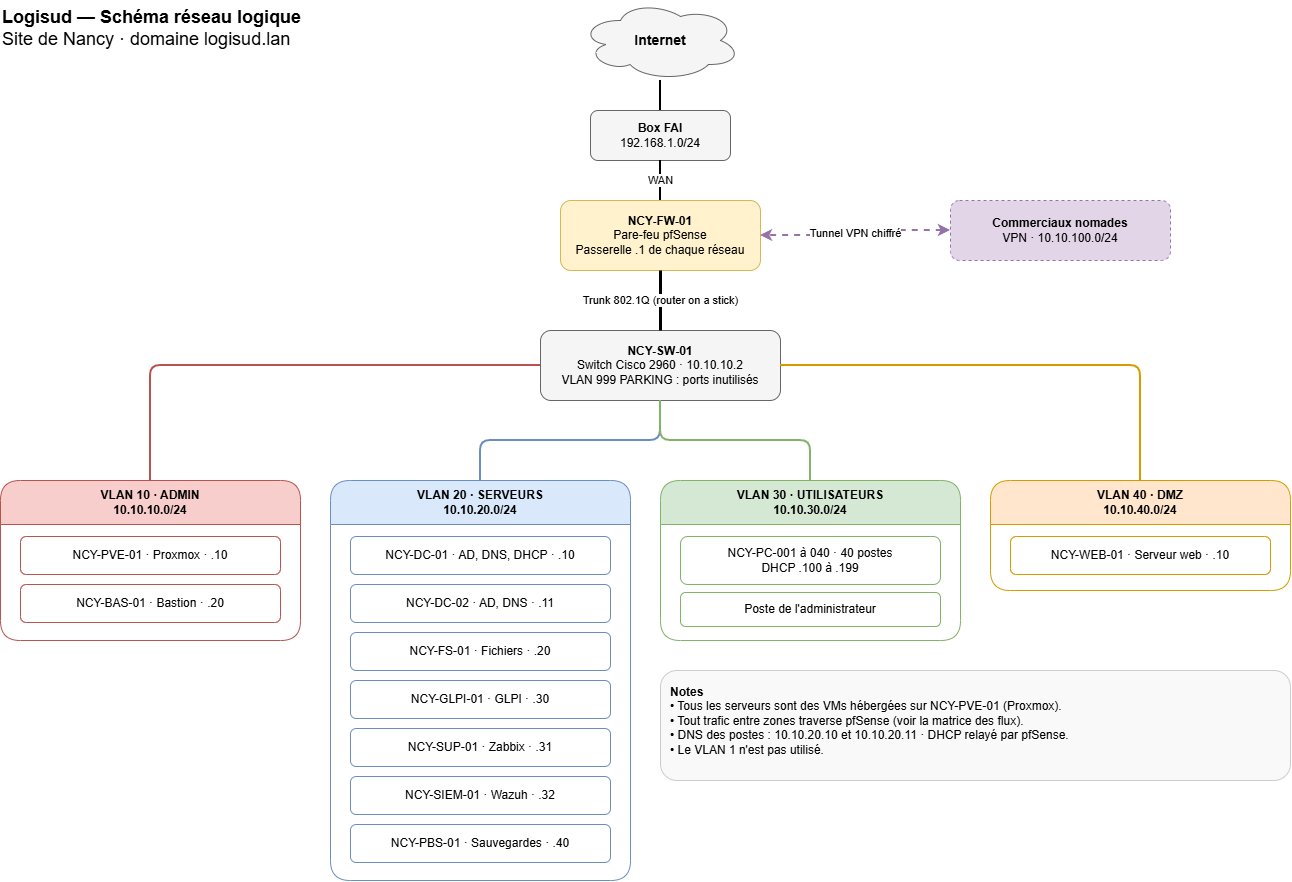

The diagram above was exported from draw.io. Its source (the exported page's mxGraphModel, read from the mxfile embedded in the PNG):
<mxGraphModel dx="1454" dy="1135" grid="1" gridSize="10" guides="1" tooltips="1" connect="1" arrows="1" fold="1" page="1" pageScale="1" pageWidth="1360" pageHeight="1020" math="0" shadow="0">
  <root>
    <mxCell id="0" />
    <mxCell id="1" parent="0" />
    <mxCell id="title" parent="1" style="text;html=1;align=left;verticalAlign=top;fontSize=18;" value="&lt;b&gt;Logisud — Schéma réseau logique&lt;/b&gt;&lt;br&gt;Site de Nancy · domaine logisud.lan" vertex="1">
      <mxGeometry height="60" width="420" x="20" y="20" as="geometry" />
    </mxCell>
    <mxCell id="internet" parent="1" style="ellipse;shape=cloud;whiteSpace=wrap;html=1;fillColor=#f5f5f5;strokeColor=#666666;fontSize=14;" value="&lt;b&gt;Internet&lt;/b&gt;" vertex="1">
      <mxGeometry height="80" width="160" x="600" y="20" as="geometry" />
    </mxCell>
    <mxCell id="box" parent="1" style="rounded=1;whiteSpace=wrap;html=1;fillColor=#f5f5f5;strokeColor=#666666;" value="&lt;b&gt;Box FAI&lt;/b&gt;&lt;br&gt;192.168.1.0/24" vertex="1">
      <mxGeometry height="50" width="140" x="610" y="130" as="geometry" />
    </mxCell>
    <mxCell id="fw" parent="1" style="rounded=1;whiteSpace=wrap;html=1;fillColor=#fff2cc;strokeColor=#d6b656;fontSize=12;" value="&lt;b&gt;NCY-FW-01&lt;/b&gt;&lt;br&gt;Pare-feu pfSense&lt;br&gt;Passerelle .1 de chaque réseau" vertex="1">
      <mxGeometry height="70" width="200" x="580" y="220" as="geometry" />
    </mxCell>
    <mxCell id="vpn" parent="1" style="rounded=1;whiteSpace=wrap;html=1;fillColor=#e1d5e7;strokeColor=#9673a6;dashed=1;" value="&lt;b&gt;Commerciaux nomades&lt;/b&gt;&lt;br&gt;VPN · 10.10.100.0/24" vertex="1">
      <mxGeometry height="60" width="220" x="970" y="220" as="geometry" />
    </mxCell>
    <mxCell id="sw" parent="1" style="rounded=1;whiteSpace=wrap;html=1;fillColor=#f5f5f5;strokeColor=#666666;" value="&lt;b&gt;NCY-SW-01&lt;/b&gt;&lt;br&gt;Switch Cisco 2960 · 10.10.10.2&lt;br&gt;VLAN 999 PARKING : ports inutilisés" vertex="1">
      <mxGeometry height="70" width="240" x="560" y="350" as="geometry" />
    </mxCell>
    <mxCell id="admin" parent="1" style="swimlane;whiteSpace=wrap;html=1;startSize=44;fillColor=#f8cecc;strokeColor=#b85450;fontStyle=1;rounded=1;" value="VLAN 10 · ADMIN&lt;br&gt;10.10.10.0/24" vertex="1">
      <mxGeometry height="160" width="300" x="20" y="500" as="geometry" />
    </mxCell>
    <mxCell id="pve" parent="admin" style="rounded=1;whiteSpace=wrap;html=1;fillColor=#ffffff;strokeColor=#b85450;" value="NCY-PVE-01 · Proxmox · .10" vertex="1">
      <mxGeometry height="38" width="260" x="20" y="56" as="geometry" />
    </mxCell>
    <mxCell id="bas" parent="admin" style="rounded=1;whiteSpace=wrap;html=1;fillColor=#ffffff;strokeColor=#b85450;" value="NCY-BAS-01 · Bastion · .20" vertex="1">
      <mxGeometry height="38" width="260" x="20" y="104" as="geometry" />
    </mxCell>
    <mxCell id="srv" parent="1" style="swimlane;whiteSpace=wrap;html=1;startSize=44;fillColor=#dae8fc;strokeColor=#6c8ebf;fontStyle=1;rounded=1;" value="VLAN 20 · SERVEURS&lt;br&gt;10.10.20.0/24" vertex="1">
      <mxGeometry height="400" width="300" x="350" y="500" as="geometry" />
    </mxCell>
    <mxCell id="dc1" parent="srv" style="rounded=1;whiteSpace=wrap;html=1;fillColor=#ffffff;strokeColor=#6c8ebf;" value="NCY-DC-01 · AD, DNS, DHCP · .10" vertex="1">
      <mxGeometry height="38" width="260" x="20" y="56" as="geometry" />
    </mxCell>
    <mxCell id="dc2" parent="srv" style="rounded=1;whiteSpace=wrap;html=1;fillColor=#ffffff;strokeColor=#6c8ebf;" value="NCY-DC-02 · AD, DNS · .11" vertex="1">
      <mxGeometry height="38" width="260" x="20" y="104" as="geometry" />
    </mxCell>
    <mxCell id="fs" parent="srv" style="rounded=1;whiteSpace=wrap;html=1;fillColor=#ffffff;strokeColor=#6c8ebf;" value="NCY-FS-01 · Fichiers · .20" vertex="1">
      <mxGeometry height="38" width="260" x="20" y="152" as="geometry" />
    </mxCell>
    <mxCell id="glpi" parent="srv" style="rounded=1;whiteSpace=wrap;html=1;fillColor=#ffffff;strokeColor=#6c8ebf;" value="NCY-GLPI-01 · GLPI · .30" vertex="1">
      <mxGeometry height="38" width="260" x="20" y="200" as="geometry" />
    </mxCell>
    <mxCell id="sup" parent="srv" style="rounded=1;whiteSpace=wrap;html=1;fillColor=#ffffff;strokeColor=#6c8ebf;" value="NCY-SUP-01 · Zabbix · .31" vertex="1">
      <mxGeometry height="38" width="260" x="20" y="248" as="geometry" />
    </mxCell>
    <mxCell id="siem" parent="srv" style="rounded=1;whiteSpace=wrap;html=1;fillColor=#ffffff;strokeColor=#6c8ebf;" value="NCY-SIEM-01 · Wazuh · .32" vertex="1">
      <mxGeometry height="38" width="260" x="20" y="296" as="geometry" />
    </mxCell>
    <mxCell id="pbs" parent="srv" style="rounded=1;whiteSpace=wrap;html=1;fillColor=#ffffff;strokeColor=#6c8ebf;" value="NCY-PBS-01 · Sauvegardes · .40" vertex="1">
      <mxGeometry height="38" width="260" x="20" y="344" as="geometry" />
    </mxCell>
    <mxCell id="usr" parent="1" style="swimlane;whiteSpace=wrap;html=1;startSize=44;fillColor=#d5e8d4;strokeColor=#82b366;fontStyle=1;rounded=1;" value="VLAN 30 · UTILISATEURS&lt;br&gt;10.10.30.0/24" vertex="1">
      <mxGeometry height="160" width="300" x="680" y="500" as="geometry" />
    </mxCell>
    <mxCell id="pcs" parent="usr" style="rounded=1;whiteSpace=wrap;html=1;fillColor=#ffffff;strokeColor=#82b366;" value="NCY-PC-001 à 040 · 40 postes&lt;br&gt;DHCP .100 à .199" vertex="1">
      <mxGeometry height="48" width="260" x="20" y="56" as="geometry" />
    </mxCell>
    <mxCell id="pcadm" parent="usr" style="rounded=1;whiteSpace=wrap;html=1;fillColor=#ffffff;strokeColor=#82b366;" value="Poste de l'administrateur" vertex="1">
      <mxGeometry height="34" width="260" x="20" y="112" as="geometry" />
    </mxCell>
    <mxCell id="dmz" parent="1" style="swimlane;whiteSpace=wrap;html=1;startSize=44;fillColor=#ffe6cc;strokeColor=#d79b00;fontStyle=1;rounded=1;" value="VLAN 40 · DMZ&lt;br&gt;10.10.40.0/24" vertex="1">
      <mxGeometry height="110" width="300" x="1010" y="500" as="geometry" />
    </mxCell>
    <mxCell id="web" parent="dmz" style="rounded=1;whiteSpace=wrap;html=1;fillColor=#ffffff;strokeColor=#d79b00;" value="NCY-WEB-01 · Serveur web · .10" vertex="1">
      <mxGeometry height="38" width="260" x="20" y="56" as="geometry" />
    </mxCell>
    <mxCell id="e1" edge="1" parent="1" source="internet" style="endArrow=none;html=1;strokeWidth=2;" target="box">
      <mxGeometry relative="1" as="geometry" />
    </mxCell>
    <mxCell id="e2" edge="1" parent="1" source="box" style="endArrow=none;html=1;strokeWidth=2;labelBackgroundColor=#ffffff;" target="fw" value="WAN">
      <mxGeometry relative="1" as="geometry" />
    </mxCell>
    <mxCell id="e3" edge="1" parent="1" source="vpn" style="endArrow=classic;startArrow=classic;html=1;dashed=1;strokeColor=#9673a6;strokeWidth=2;labelBackgroundColor=#ffffff;edgeStyle=orthogonalEdgeStyle;" target="fw" value="Tunnel VPN chiffré">
      <mxGeometry relative="1" as="geometry" />
    </mxCell>
    <mxCell id="e4" edge="1" parent="1" source="fw" style="endArrow=none;html=1;strokeWidth=3;labelBackgroundColor=#ffffff;" target="sw" value="Trunk 802.1Q (router on a stick)">
      <mxGeometry relative="1" as="geometry" />
    </mxCell>
    <mxCell id="e5" edge="1" parent="1" source="sw" style="endArrow=none;html=1;strokeWidth=2;strokeColor=#b85450;edgeStyle=orthogonalEdgeStyle;" target="admin">
      <mxGeometry relative="1" as="geometry" />
    </mxCell>
    <mxCell id="e6" edge="1" parent="1" source="sw" style="endArrow=none;html=1;strokeWidth=2;strokeColor=#6c8ebf;edgeStyle=orthogonalEdgeStyle;" target="srv">
      <mxGeometry relative="1" as="geometry" />
    </mxCell>
    <mxCell id="e7" edge="1" parent="1" source="sw" style="endArrow=none;html=1;strokeWidth=2;strokeColor=#82b366;edgeStyle=orthogonalEdgeStyle;" target="usr">
      <mxGeometry relative="1" as="geometry" />
    </mxCell>
    <mxCell id="e8" edge="1" parent="1" source="sw" style="endArrow=none;html=1;strokeWidth=2;strokeColor=#d79b00;edgeStyle=orthogonalEdgeStyle;" target="dmz">
      <mxGeometry relative="1" as="geometry" />
    </mxCell>
    <mxCell id="note" parent="1" style="text;html=1;align=left;verticalAlign=top;whiteSpace=wrap;fontSize=12;fillColor=#f9f9f9;strokeColor=#cccccc;spacing=10;rounded=1;" value="&lt;b&gt;Notes&lt;/b&gt;&lt;br&gt;• Tous les serveurs sont des VMs hébergées sur NCY-PVE-01 (Proxmox).&lt;br&gt;• Tout trafic entre zones traverse pfSense (voir la matrice des flux).&lt;br&gt;• DNS des postes : 10.10.20.10 et 10.10.20.11 · DHCP relayé par pfSense.&lt;br&gt;• Le VLAN 1 n'est pas utilisé." vertex="1">
      <mxGeometry height="110" width="630" x="680" y="690" as="geometry" />
    </mxCell>
  </root>
</mxGraphModel>